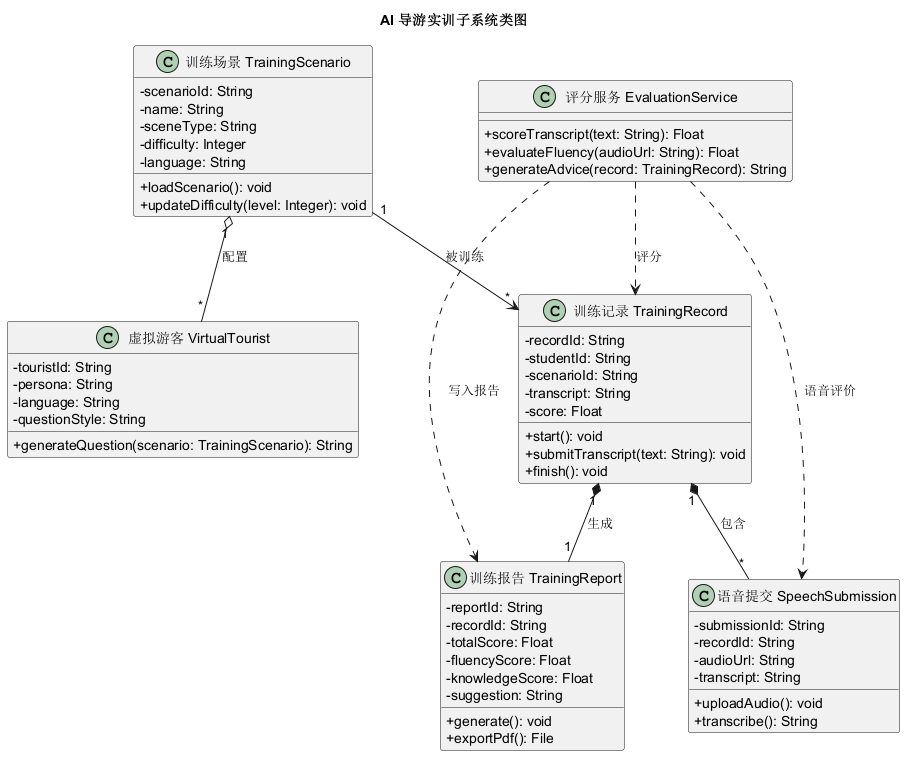

The diagram above was rendered by PlantUML. Its source (embedded in the PNG):
@startuml
title AI 导游实训子系统类图
skinparam classAttributeIconSize 0

class "训练场景 TrainingScenario" as Scenario {
  - scenarioId: String
  - name: String
  - sceneType: String
  - difficulty: Integer
  - language: String
  + loadScenario(): void
  + updateDifficulty(level: Integer): void
}

class "虚拟游客 VirtualTourist" as VirtualTourist {
  - touristId: String
  - persona: String
  - language: String
  - questionStyle: String
  + generateQuestion(scenario: TrainingScenario): String
}

class "训练记录 TrainingRecord" as Record {
  - recordId: String
  - studentId: String
  - scenarioId: String
  - transcript: String
  - score: Float
  + start(): void
  + submitTranscript(text: String): void
  + finish(): void
}

class "语音提交 SpeechSubmission" as Speech {
  - submissionId: String
  - recordId: String
  - audioUrl: String
  - transcript: String
  + uploadAudio(): void
  + transcribe(): String
}

class "训练报告 TrainingReport" as Report {
  - reportId: String
  - recordId: String
  - totalScore: Float
  - fluencyScore: Float
  - knowledgeScore: Float
  - suggestion: String
  + generate(): void
  + exportPdf(): File
}

class "评分服务 EvaluationService" as EvalService {
  + scoreTranscript(text: String): Float
  + evaluateFluency(audioUrl: String): Float
  + generateAdvice(record: TrainingRecord): String
}

Scenario "1" --> "*" Record : 被训练
Scenario "1" o-- "*" VirtualTourist : 配置
Record "1" *-- "*" Speech : 包含
Record "1" *-- "1" Report : 生成
EvalService ..> Record : 评分
EvalService ..> Speech : 语音评价
EvalService ..> Report : 写入报告
@enduml